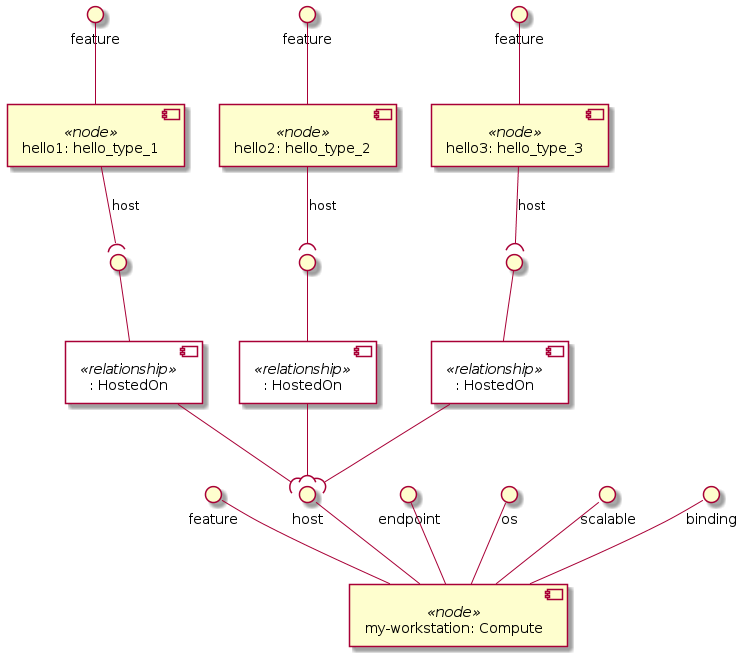

The diagram above was rendered by PlantUML. Its source (embedded in the PNG):
@startuml
skinparam componentStyle uml2
skinparam component {
  backgroundColor<<relationship>> White
}

component "my-workstation: Compute" <<node>> as node_my_workstation
interface "feature" as node_my_workstation_feature
node_my_workstation_feature -- node_my_workstation
interface "host" as node_my_workstation_host
node_my_workstation_host -- node_my_workstation
interface "endpoint" as node_my_workstation_endpoint
node_my_workstation_endpoint -- node_my_workstation
interface "os" as node_my_workstation_os
node_my_workstation_os -- node_my_workstation
interface "scalable" as node_my_workstation_scalable
node_my_workstation_scalable -- node_my_workstation
interface "binding" as node_my_workstation_binding
node_my_workstation_binding -- node_my_workstation

component "hello1: hello_type_1" <<node>> as node_hello1
interface "feature" as node_hello1_feature
node_hello1_feature -- node_hello1
component ": HostedOn" <<relationship>> as node_hello1_host_relationship0
interface " " as node_hello1_host_relationship0_source
node_hello1_host_relationship0_source -- node_hello1_host_relationship0
node_hello1 --( node_hello1_host_relationship0_source : host

component "hello2: hello_type_2" <<node>> as node_hello2
interface "feature" as node_hello2_feature
node_hello2_feature -- node_hello2
component ": HostedOn" <<relationship>> as node_hello2_host_relationship0
interface " " as node_hello2_host_relationship0_source
node_hello2_host_relationship0_source -- node_hello2_host_relationship0
node_hello2 --( node_hello2_host_relationship0_source : host

component "hello3: hello_type_3" <<node>> as node_hello3
interface "feature" as node_hello3_feature
node_hello3_feature -- node_hello3
component ": HostedOn" <<relationship>> as node_hello3_host_relationship0
interface " " as node_hello3_host_relationship0_source
node_hello3_host_relationship0_source -- node_hello3_host_relationship0
node_hello3 --( node_hello3_host_relationship0_source : host

node_hello1_host_relationship0 --( node_my_workstation_host
node_hello2_host_relationship0 --( node_my_workstation_host
node_hello3_host_relationship0 --( node_my_workstation_host
@enduml